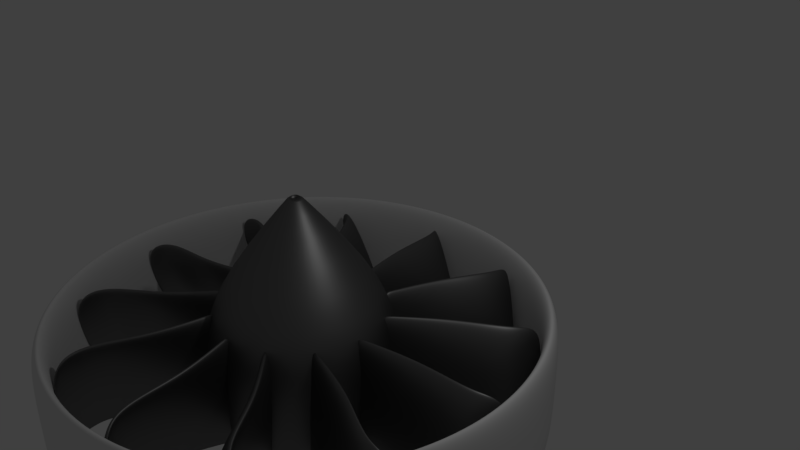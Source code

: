 # Source: turbine-03.blend  (saved by Blender 2.79.0; exported with 4.5.12 LTS)
import bpy
from mathutils import Matrix  # noqa: F401  (used for matrix-valued properties, if any)

bpy.ops.wm.read_factory_settings(use_empty=True)
scene = bpy.context.scene
scene.name = 'Scene'

# ---- collections
col_collection_1 = bpy.data.collections.new('Collection 1'); scene.collection.children.link(col_collection_1)

# ---- materials (node trees are filled in below, after node groups)
mat_black_plastic = bpy.data.materials.new('Black plastic')
mat_black_plastic.alpha_threshold = 0.0
mat_black_plastic.roughness = 0.5

# ---- material node trees
mat_black_plastic.use_nodes = True; mat_black_plastic.node_tree.nodes.clear()
_N = mat_black_plastic.node_tree.nodes; _L = mat_black_plastic.node_tree.links
n0 = _N.new('ShaderNodeBsdfDiffuse'); n0.name = 'Diffuse BSDF'; n0.location = (10, 300)
n0.inputs[1].default_value = 0.25
n1 = _N.new('ShaderNodeMixShader'); n1.name = 'Mix Shader'; n1.location = (240, 326)
n1.inputs[0].default_value = 0.33
n2 = _N.new('ShaderNodeSubsurfaceScattering'); n2.name = 'Subsurface Scattering'; n2.location = (8, 147)
n2.falloff = 'BURLEY'
n2.inputs[1].default_value = 1.0
n2.inputs[2].default_value = (1.0, 1.0, 1.0)
n3 = _N.new('ShaderNodeRGB'); n3.name = 'RGB'; n3.location = (-287, 62)
n3.outputs[0].default_value = (0.001485, 0.001548, 0.001548, 1.0)
n4 = _N.new('ShaderNodeBsdfAnisotropic'); n4.name = 'Glossy BSDF'; n4.location = (349, 160)
n4.distribution = 'GGX'
n5 = _N.new('ShaderNodeOutputMaterial'); n5.name = 'Material Output'; n5.location = (740, 310)
n6 = _N.new('ShaderNodeMixShader'); n6.name = 'Mix Shader.001'; n6.location = (549, 309)
n6.inputs[0].default_value = 0.25
_L.new(n0.outputs[0], n1.inputs[1])
_L.new(n1.outputs[0], n6.inputs[1])
_L.new(n2.outputs[0], n1.inputs[2])
_L.new(n3.outputs[0], n0.inputs[0])
_L.new(n3.outputs[0], n2.inputs[0])
_L.new(n6.outputs[0], n5.inputs[0])
_L.new(n4.outputs[0], n6.inputs[2])
n5.is_active_output = True

# ---- world
world_world = bpy.data.worlds.new('World'); scene.world = world_world
world_world.color = (0.05088, 0.05088, 0.05088)
world_world.use_sun_shadow = False
world_world.sun_shadow_jitter_overblur = 0.0
world_world.cycles.sampling_method = 'MANUAL'

# ---- cameras
cam_camera = bpy.data.cameras.new('Camera')
cam_camera.clip_end = 100.0
cam_camera.lens = 35.0
cam_camera.sensor_width = 32.0
cam_camera.sensor_height = 18.0
cam_camera.ortho_scale = 7.314
cam_camera.dof.focus_distance = 0.0

# ---- lights
light_lamp = bpy.data.lights.new('Lamp', 'POINT')
light_lamp.transmission_factor = 0.0
light_lamp.cutoff_distance = 30.0
light_lamp.energy = 100.0
light_lamp.shadow_buffer_clip_start = 1.001
light_lamp.shadow_soft_size = 0.1
light_lamp.shadow_maximum_resolution = 0.006
light_lamp.use_absolute_resolution = True

# ---- meshes
me_circle_001 = bpy.data.meshes.new('Circle.001')
me_circle_001.from_pydata([(0.0, 3.95, 0.0), (-1.975, 3.421, 0.0), (-3.421, 1.975, 0.0), (-3.95, -1.617e-07, 0.0), (-3.421, -1.975, 0.0), (-1.975, -3.421, 0.0), (-5.587e-07, -3.95, 0.0), (1.975, -3.421, 0.0), (3.421, -1.975, 0.0), (3.95, -1.72e-06, 0.0), (3.421, 1.975, 0.0), (1.975, 3.421, 0.0), (0.0, 3.95, 1.0), (-1.975, 3.421, 1.0), (-3.421, 1.975, 1.0), (-3.95, -1.617e-07, 1.0), (-3.421, -1.975, 1.0), (-1.975, -3.421, 1.0), (-5.587e-07, -3.95, 1.0), (1.975, -3.421, 1.0), (3.421, -1.975, 1.0), (3.95, -1.72e-06, 1.0), (3.421, 1.975, 1.0), (1.975, 3.421, 1.0), (0.0, 3.95, -1.0), (-1.975, 3.421, -1.0), (-3.421, 1.975, -1.0), (-3.95, -1.617e-07, -1.0), (-3.421, -1.975, -1.0), (-1.975, -3.421, -1.0), (-5.587e-07, -3.95, -1.0), (1.975, -3.421, -1.0), (3.421, -1.975, -1.0), (3.95, -1.72e-06, -1.0), (3.421, 1.975, -1.0), (1.975, 3.421, -1.0), (0.0, 3.7, 0.0), (-1.85, 3.204, 0.0), (-3.204, 1.85, 0.0), (-3.7, -1.617e-07, 0.0), (-3.204, -1.85, 0.0), (-1.85, -3.204, 0.0), (-5.587e-07, -3.7, 0.0), (1.85, -3.204, 0.0), (3.204, -1.85, 0.0), (3.7, -1.72e-06, 0.0), (3.204, 1.85, 0.0), (1.85, 3.204, 0.0), (0.0, 3.7, 1.0), (-1.85, 3.204, 1.0), (-3.204, 1.85, 1.0), (-3.7, -1.617e-07, 1.0), (-3.204, -1.85, 1.0), (-1.85, -3.204, 1.0), (-5.587e-07, -3.7, 1.0), (1.85, -3.204, 1.0), (3.204, -1.85, 1.0), (3.7, -1.72e-06, 1.0), (3.204, 1.85, 1.0), (1.85, 3.204, 1.0), (0.0, 3.7, -1.0), (-1.85, 3.204, -1.0), (-3.204, 1.85, -1.0), (-3.7, -1.617e-07, -1.0), (-3.204, -1.85, -1.0), (-1.85, -3.204, -1.0), (-5.587e-07, -3.7, -1.0), (1.85, -3.204, -1.0), (3.204, -1.85, -1.0), (3.7, -1.72e-06, -1.0), (3.204, 1.85, -1.0), (1.85, 3.204, -1.0)], [], [(3, 4, 16, 15), (10, 11, 23, 22), (0, 1, 13, 12), (7, 8, 20, 19), (4, 5, 17, 16), (11, 0, 12, 23), (1, 2, 14, 13), (8, 9, 21, 20), (5, 6, 18, 17), (2, 3, 15, 14), (9, 10, 22, 21), (6, 7, 19, 18), (4, 3, 27, 28), (11, 10, 34, 35), (1, 0, 24, 25), (8, 7, 31, 32), (5, 4, 28, 29), (0, 11, 35, 24), (2, 1, 25, 26), (9, 8, 32, 33), (6, 5, 29, 30), (3, 2, 26, 27), (10, 9, 33, 34), (7, 6, 30, 31), (39, 51, 52, 40), (46, 58, 59, 47), (36, 48, 49, 37), (43, 55, 56, 44), (40, 52, 53, 41), (47, 59, 48, 36), (37, 49, 50, 38), (44, 56, 57, 45), (41, 53, 54, 42), (38, 50, 51, 39), (45, 57, 58, 46), (42, 54, 55, 43), (40, 64, 63, 39), (47, 71, 70, 46), (37, 61, 60, 36), (44, 68, 67, 43), (41, 65, 64, 40), (36, 60, 71, 47), (38, 62, 61, 37), (45, 69, 68, 44), (42, 66, 65, 41), (39, 63, 62, 38), (46, 70, 69, 45), (43, 67, 66, 42), (12, 13, 49, 48), (13, 14, 50, 49), (14, 15, 51, 50), (15, 16, 52, 51), (16, 17, 53, 52), (17, 18, 54, 53), (18, 19, 55, 54), (19, 20, 56, 55), (20, 21, 57, 56), (21, 22, 58, 57), (22, 23, 59, 58), (23, 12, 48, 59), (25, 24, 60, 61), (26, 25, 61, 62), (27, 26, 62, 63), (28, 27, 63, 64), (29, 28, 64, 65), (30, 29, 65, 66), (31, 30, 66, 67), (32, 31, 67, 68), (33, 32, 68, 69), (34, 33, 69, 70), (35, 34, 70, 71), (24, 35, 71, 60)])
me_circle_001.polygons.foreach_set('use_smooth', [True] * 72)
me_circle_001.use_remesh_preserve_volume = False
me_circle_001.use_remesh_preserve_attributes = False
me_circle_001.use_mirror_vertex_groups = False
me_circle_001.update()
me_circle = bpy.data.meshes.new('Circle')
me_circle.from_pydata([(0.0, 1.5, 0.0), (-0.75, 1.299, 0.0), (-1.299, 0.75, 0.0), (-1.5, -4.371e-08, 0.0), (-1.299, -0.75, 0.0), (-0.75, -1.299, 0.0), (-1.51e-07, -1.5, 0.0), (0.75, -1.299, 0.0), (1.299, -0.75, 0.0), (1.5, -4.649e-07, 0.0), (1.299, 0.75, 0.0), (0.75, 1.299, 0.0), (0.0, 1.5, 1.0), (-0.75, 1.299, 1.0), (-1.299, 0.75, 1.0), (-1.5, -4.371e-08, 1.0), (-1.299, -0.75, 1.0), (-0.75, -1.299, 1.0), (-1.51e-07, -1.5, 1.0), (0.75, -1.299, 1.0), (1.299, -0.75, 1.0), (1.5, -4.649e-07, 1.0), (1.299, 0.75, 1.0), (0.75, 1.299, 1.0), (0.0, 1.5, -1.0), (-0.75, 1.299, -1.0), (-1.299, 0.75, -1.0), (-1.5, -4.371e-08, -1.0), (-1.299, -0.75, -1.0), (-0.75, -1.299, -1.0), (-1.51e-07, -1.5, -1.0), (0.75, -1.299, -1.0), (1.299, -0.75, -1.0), (1.5, -4.649e-07, -1.0), (1.299, 0.75, -1.0), (0.75, 1.299, -1.0), (0.0, 1.0, 0.0), (-0.5, 0.866, 0.0), (-0.866, 0.5, 0.0), (-1.0, -4.371e-08, 0.0), (-0.866, -0.5, 0.0), (-0.5, -0.866, 0.0), (-1.51e-07, -1.0, 0.0), (0.5, -0.866, 0.0), (0.866, -0.5, 0.0), (1.0, -4.649e-07, 0.0), (0.866, 0.5, 0.0), (0.5, 0.866, 0.0), (0.0, 0.01004, 2.737), (-0.005019, 0.008694, 2.737), (-0.008694, 0.005019, 2.737), (-0.01004, -4.388e-10, 2.737), (-0.008694, -0.005019, 2.737), (-0.005019, -0.008694, 2.737), (-1.516e-09, -0.01004, 2.737), (0.005019, -0.008694, 2.737), (0.008694, -0.005019, 2.737), (0.01004, -4.667e-09, 2.737), (0.008694, 0.005019, 2.737), (0.005019, 0.008694, 2.737), (0.0, 1.0, -1.0), (-0.5, 0.866, -1.0), (-0.866, 0.5, -1.0), (-1.0, -4.371e-08, -1.0), (-0.866, -0.5, -1.0), (-0.5, -0.866, -1.0), (-1.51e-07, -1.0, -1.0), (0.5, -0.866, -1.0), (0.866, -0.5, -1.0), (1.0, -4.649e-07, -1.0), (0.866, 0.5, -1.0), (0.5, 0.866, -1.0), (0.0, 0.01668, 2.73), (-0.008342, 0.01445, 2.73), (-0.01445, 0.008342, 2.73), (-0.01668, -7.029e-10, 2.73), (-0.01445, -0.008342, 2.73), (-0.008342, -0.01445, 2.73), (-2.428e-09, -0.01668, 2.73), (0.008342, -0.01445, 2.73), (0.01445, -0.008342, 2.73), (0.01668, -7.476e-09, 2.73), (0.01445, 0.008342, 2.73), (0.008342, 0.01445, 2.73)], [], [(3, 4, 16, 15), (10, 11, 23, 22), (0, 1, 13, 12), (7, 8, 20, 19), (4, 5, 17, 16), (11, 0, 12, 23), (1, 2, 14, 13), (8, 9, 21, 20), (5, 6, 18, 17), (2, 3, 15, 14), (9, 10, 22, 21), (6, 7, 19, 18), (4, 3, 27, 28), (11, 10, 34, 35), (1, 0, 24, 25), (8, 7, 31, 32), (5, 4, 28, 29), (0, 11, 35, 24), (2, 1, 25, 26), (9, 8, 32, 33), (6, 5, 29, 30), (3, 2, 26, 27), (10, 9, 33, 34), (7, 6, 30, 31), (39, 51, 52, 40), (46, 58, 59, 47), (36, 48, 49, 37), (43, 55, 56, 44), (40, 52, 53, 41), (47, 59, 48, 36), (37, 49, 50, 38), (44, 56, 57, 45), (41, 53, 54, 42), (38, 50, 51, 39), (45, 57, 58, 46), (42, 54, 55, 43), (40, 64, 63, 39), (47, 71, 70, 46), (37, 61, 60, 36), (44, 68, 67, 43), (41, 65, 64, 40), (36, 60, 71, 47), (38, 62, 61, 37), (45, 69, 68, 44), (42, 66, 65, 41), (39, 63, 62, 38), (46, 70, 69, 45), (43, 67, 66, 42), (72, 73, 49, 48), (73, 74, 50, 49), (74, 75, 51, 50), (75, 76, 52, 51), (76, 77, 53, 52), (77, 78, 54, 53), (78, 79, 55, 54), (79, 80, 56, 55), (80, 81, 57, 56), (81, 82, 58, 57), (82, 83, 59, 58), (83, 72, 48, 59), (25, 24, 60, 61), (26, 25, 61, 62), (27, 26, 62, 63), (28, 27, 63, 64), (29, 28, 64, 65), (30, 29, 65, 66), (31, 30, 66, 67), (32, 31, 67, 68), (33, 32, 68, 69), (34, 33, 69, 70), (35, 34, 70, 71), (24, 35, 71, 60), (23, 12, 72, 83), (22, 23, 83, 82), (21, 22, 82, 81), (20, 21, 81, 80), (19, 20, 80, 79), (18, 19, 79, 78), (17, 18, 78, 77), (16, 17, 77, 76), (15, 16, 76, 75), (14, 15, 75, 74), (13, 14, 74, 73), (12, 13, 73, 72)])
me_circle.polygons.foreach_set('use_smooth', [True] * 84)
me_circle.materials.append(mat_black_plastic)
me_circle.use_remesh_preserve_volume = False
me_circle.use_remesh_preserve_attributes = False
me_circle.use_mirror_vertex_groups = False
me_circle.update()
me_cube_001 = bpy.data.meshes.new('Cube.001')
me_cube_001.from_pydata([(-0.1185, 1.239, -1.0), (-0.1185, 1.239, 1.0), (-0.2677, 3.522, -1.156), (-0.9244, 3.523, 0.7332), (0.1185, 1.239, -1.0), (0.1185, 1.239, 1.0), (-0.045, 3.546, -1.079), (-0.7016, 3.547, 0.8106), (0.2306, 3.213, -0.9802), (0.2306, 2.239, -0.9802), (-0.1185, 1.267, -1.0), (-0.1185, 1.267, 1.0), (-0.4534, 2.239, 0.8992), (-0.4534, 3.213, 0.8992), (0.1185, 1.267, -1.0), (0.4534, 2.239, -0.8992), (0.4534, 3.213, -0.8992), (-0.2306, 3.213, 0.9802), (-0.2306, 2.239, 0.9802), (0.1185, 1.267, 1.0)], [], [(8, 13, 3, 2), (2, 3, 7, 6), (14, 19, 5, 4), (4, 5, 1, 0), (10, 14, 4, 0), (19, 11, 1, 5), (7, 3, 13, 17), (17, 13, 12, 18), (18, 12, 11, 19), (2, 6, 16, 8), (8, 16, 15, 9), (9, 15, 14, 10), (6, 7, 17, 16), (16, 17, 18, 15), (15, 18, 19, 14), (0, 1, 11, 10), (10, 11, 12, 9), (9, 12, 13, 8)])
me_cube_001.polygons.foreach_set('use_smooth', [True] * 18)
me_cube_001.materials.append(mat_black_plastic)
me_cube_001.use_remesh_preserve_volume = False
me_cube_001.use_remesh_preserve_attributes = False
me_cube_001.use_mirror_vertex_groups = False
me_cube_001.update()

# ---- objects
ob_turbine_fairing = bpy.data.objects.new('Turbine fairing', me_circle_001)
ob_turbine_hub = bpy.data.objects.new('Turbine hub', me_circle)
ob_turbine_blade = bpy.data.objects.new('Turbine blade', me_cube_001)
ob_blade_array_rotation_center = bpy.data.objects.new('Blade array rotation center', None)
ob_lamp = bpy.data.objects.new('Lamp', light_lamp)
ob_camera = bpy.data.objects.new('Camera', cam_camera)

# ---- transforms, parenting, visibility, modifiers, constraints
ob_turbine_fairing.location = (0.0, 0.0, 0.0)
ob_turbine_fairing.lineart.crease_threshold = 0.0
_m = ob_turbine_fairing.modifiers.new('Subsurf', 'SUBSURF')
_m.uv_smooth = 'PRESERVE_CORNERS'
_m.levels = 2
_m.render_levels = 4
_m.show_only_control_edges = False
ob_turbine_hub.location = (0.0, 0.0, 0.0)
ob_turbine_hub.lineart.crease_threshold = 0.0
_m = ob_turbine_hub.modifiers.new('Subsurf', 'SUBSURF')
_m.uv_smooth = 'PRESERVE_CORNERS'
_m.quality = 2
_m.levels = 2
_m.show_only_control_edges = False
ob_turbine_blade.location = (0.0, 0.0, 0.0)
ob_turbine_blade.rotation_euler = (0.0, -0.0, -0.5236)
ob_turbine_blade.lineart.crease_threshold = 0.0
_m = ob_turbine_blade.modifiers.new('Array', 'ARRAY')
_m.count = 12
_m.use_constant_offset = True
_m.constant_offset_displace = (0.0, 0.0, 0.0)
_m.use_relative_offset = False
_m.use_object_offset = True
_m.offset_object = ob_blade_array_rotation_center
_m = ob_turbine_blade.modifiers.new('Subsurf', 'SUBSURF')
_m.uv_smooth = 'PRESERVE_CORNERS'
_m.levels = 2
_m.render_levels = 4
_m.show_only_control_edges = False
ob_blade_array_rotation_center.parent = ob_turbine_blade
ob_blade_array_rotation_center.matrix_parent_inverse = Matrix(((0.866, -0.5, 0.0, 0.0), (0.5, 0.866, 0.0, 0.0), (0.0, 0.0, 1.0, 0.0), (0.0, 0.0, 0.0, 1.0)))
ob_blade_array_rotation_center.location = (0.0, 0.0, 0.0)
ob_blade_array_rotation_center.empty_image_offset = (0.0, 0.0)
ob_blade_array_rotation_center.lineart.crease_threshold = 0.0
ob_lamp.location = (4.076, 1.005, 5.904)
ob_lamp.rotation_euler = (0.6503, 0.05522, 1.866)
ob_lamp.lock_rotations_4d = False
ob_lamp.empty_display_type = 'ARROWS'
ob_lamp.color = (0.0, 0.0, 0.0, 0.0)
ob_lamp.lineart.crease_threshold = 0.0
ob_camera.location = (9.027, -6.508, 7.689)
ob_camera.rotation_euler = (1.109, 0.0, 0.8149)
ob_camera.lock_rotations_4d = False
ob_camera.empty_display_type = 'ARROWS'
ob_camera.color = (0.0, 0.0, 0.0, 0.0)
ob_camera.display_type = 'WIRE'
ob_camera.lineart.crease_threshold = 0.0

# ---- collection membership
col_collection_1.objects.link(ob_turbine_fairing)
col_collection_1.objects.link(ob_turbine_hub)
col_collection_1.objects.link(ob_turbine_blade)
col_collection_1.objects.link(ob_blade_array_rotation_center)
col_collection_1.objects.link(ob_lamp)
col_collection_1.objects.link(ob_camera)

# ---- scene / render settings (as saved in the file)
scene.camera = ob_camera
scene.frame_start = 1; scene.frame_end = 250; scene.frame_set(1)
scene.render.engine = 'CYCLES'
scene.render.resolution_percentage = 50
scene.render.dither_intensity = 0.0
scene.cycles.use_denoising = False
scene.cycles.samples = 128
scene.cycles.sampling_pattern = 'TABULATED_SOBOL'
scene.cycles.use_adaptive_sampling = False
scene.cycles.use_light_tree = False
scene.cycles.blur_glossy = 0.0
scene.cycles.max_bounces = 2
scene.cycles.sample_clamp_indirect = 0.0
scene.cycles.debug_use_hair_bvh = False
scene.view_settings.view_transform = 'Standard'
bpy.context.view_layer.update()
